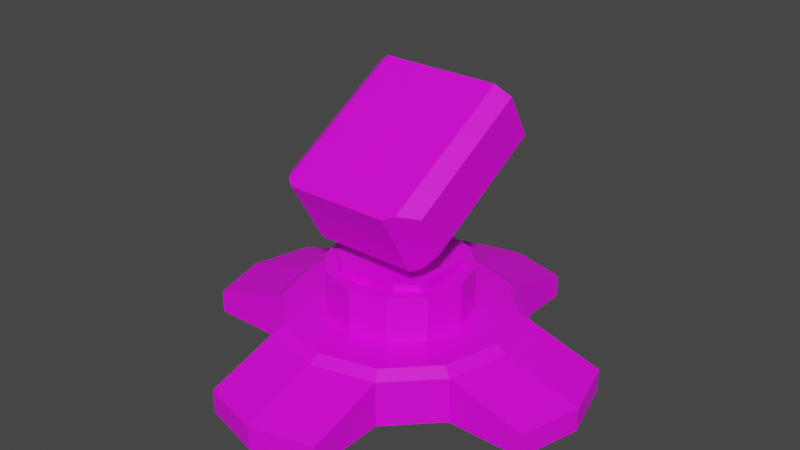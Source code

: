 # Source: SamSite.blend  (saved by Blender 2.91.10; exported with 4.5.12 LTS)
import bpy
from mathutils import Matrix  # noqa: F401  (used for matrix-valued properties, if any)

bpy.ops.wm.read_factory_settings(use_empty=True)
scene = bpy.context.scene
scene.name = 'Scene'

# ---- collections
col_collection = bpy.data.collections.new('Collection'); scene.collection.children.link(col_collection)

# ---- images (referenced by path relative to the original .blend; pixels are not part of the script)
import os
ASSET_DIR = os.environ.get("B2B_ASSET_DIR", "")  # directory of the original .blend (textures are referenced by path, not embedded)
HERE = os.path.dirname(os.path.abspath(__file__))  # packed textures are extracted next to this script under _unpacked/

def load_image(name, relpath, width, height, colorspace="sRGB"):
    """Load a texture the original file referenced (path relative to the .blend, or extracted next to this script)."""
    p = next((c for c in (os.path.join(HERE, relpath), os.path.join(ASSET_DIR, relpath)) if relpath and os.path.exists(c)), "")
    if p:
        img = bpy.data.images.load(p, check_existing=True)
        img.name = name
    else:  # same state as the original file: an image datablock whose file is absent (Cycles renders it pink)
        img = bpy.data.images.new(name, width, height)
        img.source = "FILE"
        img.filepath = "//" + (relpath or name)
    img.colorspace_settings.name = colorspace
    return img
img_green_team_png = load_image('green_team.png', 'green_team.png', 1024, 1024, 'sRGB')

# ---- materials (node trees are filled in below, after node groups)
mat_material_001 = bpy.data.materials.new('Material.001')
mat_material_001.use_transparent_shadow = False

# ---- material node trees
mat_material_001.use_nodes = True; mat_material_001.node_tree.nodes.clear()
_N = mat_material_001.node_tree.nodes; _L = mat_material_001.node_tree.links
n0 = _N.new('ShaderNodeBsdfPrincipled'); n0.name = 'Principled BSDF'; n0.location = (10, 300)
n0.distribution = 'GGX'
n0.subsurface_method = 'BURLEY'
n0.inputs[3].default_value = 1.45
n0.inputs[27].default_value = (0.0, 0.0, 0.0, 1.0)
n0.inputs[28].default_value = 1.0
n1 = _N.new('ShaderNodeOutputMaterial'); n1.name = 'Material Output'; n1.location = (300, 300)
n2 = _N.new('ShaderNodeTexImage'); n2.name = 'Image Texture'; n2.location = (-180, 280)
n2.image = img_green_team_png
_L.new(n0.outputs[0], n1.inputs[0])
_L.new(n2.outputs[0], n0.inputs[0])
n1.is_active_output = True

# ---- world
world_world = bpy.data.worlds.new('World'); scene.world = world_world
world_world.use_nodes = True; world_world.node_tree.nodes.clear()
_N = world_world.node_tree.nodes; _L = world_world.node_tree.links
n0 = _N.new('ShaderNodeOutputWorld'); n0.name = 'World Output'; n0.location = (300, 300)
n1 = _N.new('ShaderNodeBackground'); n1.name = 'Background'; n1.location = (10, 300)
n1.inputs[0].default_value = (0.05088, 0.05088, 0.05088, 1.0)
_L.new(n1.outputs[0], n0.inputs[0])
n0.is_active_output = True
world_world.color = (0.05088, 0.05088, 0.05088)
world_world.use_sun_shadow = False
world_world.sun_shadow_jitter_overblur = 0.0

# ---- meshes
me_cylinder = bpy.data.meshes.new('Cylinder')
me_cylinder.from_pydata([(-5.685e-13, 1.0, -0.03159), (6.259e-08, 0.5788, 0.3994), (0.5, 0.866, -0.03159), (0.2894, 0.5013, 0.3994), (0.866, 0.5, -0.03159), (0.5013, 0.2894, 0.3994), (1.0, -4.371e-08, -0.03159), (0.5788, -4.887e-08, 0.3994), (0.866, -0.5, -0.03159), (0.5013, -0.2894, 0.3994), (0.5, -0.866, -0.03159), (0.2894, -0.5013, 0.3994), (1.51e-07, -1.0, -0.03159), (1.045e-07, -0.5788, 0.3994), (-0.5, -0.866, -0.03159), (-0.2894, -0.5013, 0.3994), (-0.866, -0.5, -0.03159), (-0.5013, -0.2894, 0.3994), (-1.0, -4.649e-07, -0.03159), (-0.5788, -2.429e-07, 0.3994), (-0.866, 0.5, -0.03159), (-0.5013, 0.2894, 0.3994), (-0.5, 0.866, -0.03159), (-0.2894, 0.5013, 0.3994), (-5.923e-08, 1.617, -0.03159), (0.5, 1.483, -0.03159), (0.5, 1.483, 0.1592), (-5.923e-08, 1.617, 0.1592), (1.483, 0.5, 0.1592), (1.483, 0.5, -0.03159), (1.617, -5.116e-08, -0.03159), (1.617, -5.116e-08, 0.1592), (1.483, -0.5, -0.03159), (1.483, -0.5, 0.1592), (0.5, -1.483, 0.1592), (0.5, -1.483, -0.03159), (2.197e-07, -1.617, -0.03159), (2.197e-07, -1.617, 0.1592), (-0.5, -1.483, -0.03159), (-0.5, -1.483, 0.1592), (-1.483, -0.5, 0.1592), (-1.483, -0.5, -0.03159), (-1.617, -7.528e-07, -0.03159), (-1.617, -7.528e-07, 0.1592), (-1.483, 0.5, -0.03159), (-1.483, 0.5, 0.1592), (-0.5, 1.483, 0.1592), (-0.5, 1.483, -0.03159), (0.5, 0.866, 0.3405), (0.0, 1.0, 0.3405), (0.866, 0.5, 0.3405), (1.0, -4.371e-08, 0.3405), (0.866, -0.5, 0.3405), (0.5, -0.866, 0.3405), (1.51e-07, -1.0, 0.3405), (-0.5, -0.866, 0.3405), (-0.866, -0.5, 0.3405), (-1.0, -4.649e-07, 0.3405), (-0.866, 0.5, 0.3405), (-0.5, 0.866, 0.3405), (0.4567, 0.791, 0.3994), (1.098e-08, 0.9134, 0.3994), (0.791, 0.4567, 0.3994), (0.9134, -4.371e-08, 0.3994), (0.791, -0.4567, 0.3994), (0.4567, -0.791, 0.3994), (1.406e-07, -0.9134, 0.3994), (-0.4567, -0.791, 0.3994), (-0.791, -0.4567, 0.3994), (-0.9134, -4.235e-07, 0.3994), (-0.791, 0.4567, 0.3994), (-0.4567, 0.791, 0.3994), (0.2369, 0.4104, 0.7674), (6.855e-08, 0.4739, 0.7674), (0.4104, 0.2369, 0.7674), (0.4739, -3.754e-08, 0.7674), (0.4104, -0.2369, 0.7674), (0.2369, -0.4104, 0.7674), (9.424e-08, -0.4739, 0.7674), (-0.2369, -0.4104, 0.7674), (-0.4104, -0.2369, 0.7674), (-0.4739, -1.927e-07, 0.7674), (-0.4104, 0.2369, 0.7674), (-0.2369, 0.4104, 0.7674), (0.2894, 0.5013, 0.7674), (6.531e-08, 0.5788, 0.7674), (0.5013, 0.2894, 0.7674), (0.5788, -4.887e-08, 0.7674), (0.5013, -0.2894, 0.7674), (0.2894, -0.5013, 0.7674), (1.072e-07, -0.5788, 0.7674), (-0.2894, -0.5013, 0.7674), (-0.5013, -0.2894, 0.7674), (-0.5788, -2.429e-07, 0.7674), (-0.5013, 0.2894, 0.7674), (-0.2894, 0.5013, 0.7674), (0.2369, 0.4104, 0.7081), (6.987e-08, 0.4739, 0.7081), (0.4104, 0.2369, 0.7081), (0.4739, -3.754e-08, 0.7081), (0.4104, -0.2369, 0.7081), (0.2369, -0.4104, 0.7081), (9.555e-08, -0.4739, 0.7081), (-0.2369, -0.4104, 0.7081), (-0.4104, -0.2369, 0.7081), (-0.4739, -1.927e-07, 0.7081), (-0.4104, 0.2369, 0.7081), (-0.2369, 0.4104, 0.7081)], [], [(53, 54, 37, 34), (2, 48, 50, 4), (16, 56, 40, 41), (12, 10, 35, 36), (8, 52, 53, 10), (49, 48, 26, 27), (50, 51, 31, 28), (14, 55, 56, 16), (58, 20, 44, 45), (10, 53, 34, 35), (13, 11, 89, 90), (20, 58, 59, 22), (2, 0, 24, 25), (0, 2, 4, 6, 8, 10, 12, 14, 16, 18, 20, 22), (24, 27, 26, 25), (29, 28, 31, 30), (30, 31, 33, 32), (35, 34, 37, 36), (36, 37, 39, 38), (41, 40, 43, 42), (42, 43, 45, 44), (47, 46, 27, 24), (8, 6, 30, 32), (18, 16, 41, 42), (48, 2, 25, 26), (22, 59, 46, 47), (51, 52, 33, 31), (56, 57, 43, 40), (14, 12, 36, 38), (0, 22, 47, 24), (52, 8, 32, 33), (54, 55, 39, 37), (59, 49, 27, 46), (20, 18, 42, 44), (4, 50, 28, 29), (55, 14, 38, 39), (57, 58, 45, 43), (6, 4, 29, 30), (61, 60, 48, 49), (60, 62, 50, 48), (62, 63, 51, 50), (63, 64, 52, 51), (64, 65, 53, 52), (65, 66, 54, 53), (66, 67, 55, 54), (67, 68, 56, 55), (68, 69, 57, 56), (69, 70, 58, 57), (70, 71, 59, 58), (71, 61, 49, 59), (1, 3, 60, 61), (3, 5, 62, 60), (5, 7, 63, 62), (7, 9, 64, 63), (9, 11, 65, 64), (11, 13, 66, 65), (13, 15, 67, 66), (15, 17, 68, 67), (17, 19, 69, 68), (19, 21, 70, 69), (21, 23, 71, 70), (23, 1, 61, 71), (74, 72, 96, 98), (7, 5, 86, 87), (21, 19, 93, 94), (15, 13, 90, 91), (9, 7, 87, 88), (23, 21, 94, 95), (3, 1, 85, 84), (17, 15, 91, 92), (11, 9, 88, 89), (1, 23, 95, 85), (5, 3, 84, 86), (19, 17, 92, 93), (73, 72, 84, 85), (72, 74, 86, 84), (74, 75, 87, 86), (75, 76, 88, 87), (76, 77, 89, 88), (77, 78, 90, 89), (78, 79, 91, 90), (79, 80, 92, 91), (80, 81, 93, 92), (81, 82, 94, 93), (82, 83, 95, 94), (83, 73, 85, 95), (96, 97, 107, 106, 105, 104, 103, 102, 101, 100, 99, 98), (81, 80, 104, 105), (78, 77, 101, 102), (75, 74, 98, 99), (82, 81, 105, 106), (79, 78, 102, 103), (76, 75, 99, 100), (83, 82, 106, 107), (72, 73, 97, 96), (80, 79, 103, 104), (77, 76, 100, 101), (73, 83, 107, 97)])
_uv = me_cylinder.uv_layers.new(name='UVMap')
_uv.uv.foreach_set('vector', [0.1726, 0.4961, 0.1726, 0.4961, 0.1726, 0.4961, 0.1726, 0.4961, 0.2057, 0.6796, 0.2057, 0.6796, 0.2057, 0.6796, 0.2057, 0.6796, 0.2057, 0.6796, 0.2057, 0.6796, 0.2057, 0.6796, 0.2057, 0.6796, 0.8241, 0.6915, 0.8241, 0.6915, 0.8241, 0.6915, 0.8241, 0.6915, 0.2057, 0.6796, 0.2057, 0.6796, 0.2057, 0.6796, 0.2057, 0.6796, 0.1726, 0.4961, 0.1726, 0.4961, 0.1726, 0.4961, 0.1726, 0.4961, 0.1726, 0.4961, 0.1726, 0.4961, 0.1726, 0.4961, 0.1726, 0.4961, 0.2057, 0.6796, 0.2057, 0.6796, 0.2057, 0.6796, 0.2057, 0.6796, 0.2057, 0.6796, 0.2057, 0.6796, 0.2057, 0.6796, 0.2057, 0.6796, 0.2057, 0.6796, 0.2057, 0.6796, 0.2057, 0.6796, 0.2057, 0.6796, 0.8241, 0.6915, 0.8241, 0.6915, 0.8241, 0.6915, 0.8241, 0.6915, 0.2057, 0.6796, 0.2057, 0.6796, 0.2057, 0.6796, 0.2057, 0.6796, 0.8241, 0.6915, 0.8241, 0.6915, 0.8241, 0.6915, 0.8241, 0.6915, 0.8241, 0.6915, 0.8241, 0.6915, 0.8241, 0.6915, 0.8241, 0.6915, 0.8241, 0.6915, 0.8241, 0.6915, 0.8241, 0.6915, 0.8241, 0.6915, 0.8241, 0.6915, 0.8241, 0.6915, 0.8241, 0.6915, 0.8241, 0.6915, 0.2057, 0.6796, 0.2057, 0.6796, 0.2057, 0.6796, 0.2057, 0.6796, 0.2057, 0.6796, 0.2057, 0.6796, 0.2057, 0.6796, 0.2057, 0.6796, 0.2057, 0.6796, 0.2057, 0.6796, 0.2057, 0.6796, 0.2057, 0.6796, 0.2057, 0.6796, 0.2057, 0.6796, 0.2057, 0.6796, 0.2057, 0.6796, 0.2057, 0.6796, 0.2057, 0.6796, 0.2057, 0.6796, 0.2057, 0.6796, 0.2057, 0.6796, 0.2057, 0.6796, 0.2057, 0.6796, 0.2057, 0.6796, 0.2057, 0.6796, 0.2057, 0.6796, 0.2057, 0.6796, 0.2057, 0.6796, 0.2057, 0.6796, 0.2057, 0.6796, 0.2057, 0.6796, 0.2057, 0.6796, 0.8241, 0.6915, 0.8241, 0.6915, 0.8241, 0.6915, 0.8241, 0.6915, 0.8241, 0.6915, 0.8241, 0.6915, 0.8241, 0.6915, 0.8241, 0.6915, 0.2057, 0.6796, 0.2057, 0.6796, 0.2057, 0.6796, 0.2057, 0.6796, 0.2057, 0.6796, 0.2057, 0.6796, 0.2057, 0.6796, 0.2057, 0.6796, 0.1726, 0.4961, 0.1726, 0.4961, 0.1726, 0.4961, 0.1726, 0.4961, 0.1726, 0.4961, 0.1726, 0.4961, 0.1726, 0.4961, 0.1726, 0.4961, 0.8241, 0.6915, 0.8241, 0.6915, 0.8241, 0.6915, 0.8241, 0.6915, 0.8241, 0.6915, 0.8241, 0.6915, 0.8241, 0.6915, 0.8241, 0.6915, 0.2057, 0.6796, 0.2057, 0.6796, 0.2057, 0.6796, 0.2057, 0.6796, 0.1726, 0.4961, 0.1726, 0.4961, 0.1726, 0.4961, 0.1726, 0.4961, 0.1726, 0.4961, 0.1726, 0.4961, 0.1726, 0.4961, 0.1726, 0.4961, 0.8241, 0.6915, 0.8241, 0.6915, 0.8241, 0.6915, 0.8241, 0.6915, 0.2057, 0.6796, 0.2057, 0.6796, 0.2057, 0.6796, 0.2057, 0.6796, 0.2057, 0.6796, 0.2057, 0.6796, 0.2057, 0.6796, 0.2057, 0.6796, 0.1726, 0.4961, 0.1726, 0.4961, 0.1726, 0.4961, 0.1726, 0.4961, 0.8241, 0.6915, 0.8241, 0.6915, 0.8241, 0.6915, 0.8241, 0.6915, 0.8109, 0.5129, 0.8109, 0.5129, 0.8109, 0.5129, 0.8109, 0.5129, 0.8109, 0.5129, 0.8109, 0.5129, 0.8109, 0.5129, 0.8109, 0.5129, 0.8109, 0.5129, 0.8109, 0.5129, 0.8109, 0.5129, 0.8109, 0.5129, 0.8109, 0.5129, 0.8109, 0.5129, 0.8109, 0.5129, 0.8109, 0.5129, 0.8109, 0.5129, 0.8109, 0.5129, 0.8109, 0.5129, 0.8109, 0.5129, 0.8109, 0.5129, 0.8109, 0.5129, 0.8109, 0.5129, 0.8109, 0.5129, 0.8109, 0.5129, 0.8109, 0.5129, 0.8109, 0.5129, 0.8109, 0.5129, 0.8109, 0.5129, 0.8109, 0.5129, 0.8109, 0.5129, 0.8109, 0.5129, 0.8109, 0.5129, 0.8109, 0.5129, 0.8109, 0.5129, 0.8109, 0.5129, 0.8109, 0.5129, 0.8109, 0.5129, 0.8109, 0.5129, 0.8109, 0.5129, 0.8109, 0.5129, 0.8109, 0.5129, 0.8109, 0.5129, 0.8109, 0.5129, 0.8109, 0.5129, 0.8109, 0.5129, 0.8109, 0.5129, 0.8109, 0.5129, 0.8241, 0.6915, 0.8241, 0.6915, 0.8241, 0.6915, 0.8241, 0.6915, 0.8241, 0.6915, 0.8241, 0.6915, 0.8241, 0.6915, 0.8241, 0.6915, 0.8241, 0.6915, 0.8241, 0.6915, 0.8241, 0.6915, 0.8241, 0.6915, 0.8241, 0.6915, 0.8241, 0.6915, 0.8241, 0.6915, 0.8241, 0.6915, 0.8241, 0.6915, 0.8241, 0.6915, 0.8241, 0.6915, 0.8241, 0.6915, 0.8241, 0.6915, 0.8241, 0.6915, 0.8241, 0.6915, 0.8241, 0.6915, 0.8241, 0.6915, 0.8241, 0.6915, 0.8241, 0.6915, 0.8241, 0.6915, 0.8241, 0.6915, 0.8241, 0.6915, 0.8241, 0.6915, 0.8241, 0.6915, 0.8241, 0.6915, 0.8241, 0.6915, 0.8241, 0.6915, 0.8241, 0.6915, 0.8241, 0.6915, 0.8241, 0.6915, 0.8241, 0.6915, 0.8241, 0.6915, 0.8241, 0.6915, 0.8241, 0.6915, 0.8241, 0.6915, 0.8241, 0.6915, 0.8241, 0.6915, 0.8241, 0.6915, 0.8241, 0.6915, 0.8241, 0.6915, 0.8241, 0.6915, 0.8241, 0.6915, 0.8241, 0.6915, 0.8241, 0.6915, 0.8241, 0.6915, 0.8241, 0.6915, 0.8241, 0.6915, 0.8241, 0.6915, 0.8241, 0.6915, 0.8241, 0.6915, 0.8241, 0.6915, 0.8241, 0.6915, 0.8241, 0.6915, 0.8241, 0.6915, 0.8241, 0.6915, 0.8241, 0.6915, 0.8241, 0.6915, 0.8241, 0.6915, 0.8241, 0.6915, 0.8241, 0.6915, 0.8241, 0.6915, 0.8241, 0.6915, 0.8241, 0.6915, 0.8241, 0.6915, 0.8241, 0.6915, 0.8241, 0.6915, 0.8241, 0.6915, 0.8241, 0.6915, 0.8241, 0.6915, 0.8241, 0.6915, 0.8241, 0.6915, 0.8241, 0.6915, 0.8241, 0.6915, 0.8241, 0.6915, 0.8241, 0.6915, 0.8241, 0.6915, 0.8241, 0.6915, 0.8241, 0.6915, 0.8241, 0.6915, 0.8241, 0.6915, 0.8241, 0.6915, 0.8241, 0.6915, 0.8241, 0.6915, 0.8241, 0.6915, 0.8241, 0.6915, 0.8241, 0.6915, 0.8241, 0.6915, 0.8241, 0.6915, 0.7943, 0.511, 0.7943, 0.511, 0.7943, 0.511, 0.7943, 0.511, 0.7943, 0.511, 0.7943, 0.511, 0.7943, 0.511, 0.7943, 0.511, 0.7943, 0.511, 0.7943, 0.511, 0.7943, 0.511, 0.7943, 0.511, 0.7943, 0.511, 0.7943, 0.511, 0.7943, 0.511, 0.7943, 0.511, 0.7943, 0.511, 0.7943, 0.511, 0.7943, 0.511, 0.7943, 0.511, 0.7943, 0.511, 0.7943, 0.511, 0.7943, 0.511, 0.7943, 0.511, 0.7943, 0.511, 0.7943, 0.511, 0.7943, 0.511, 0.7943, 0.511, 0.7943, 0.511, 0.7943, 0.511, 0.7943, 0.511, 0.7943, 0.511, 0.7943, 0.511, 0.7943, 0.511, 0.7943, 0.511, 0.7943, 0.511, 0.7943, 0.511, 0.7943, 0.511, 0.7943, 0.511, 0.7943, 0.511, 0.7943, 0.511, 0.7943, 0.511, 0.7943, 0.511, 0.7943, 0.511, 0.7943, 0.511, 0.7943, 0.511, 0.7943, 0.511, 0.7943, 0.511, 0.8241, 0.6915, 0.8241, 0.6915, 0.8241, 0.6915, 0.8241, 0.6915, 0.8241, 0.6915, 0.8241, 0.6915, 0.8241, 0.6915, 0.8241, 0.6915, 0.8241, 0.6915, 0.8241, 0.6915, 0.8241, 0.6915, 0.8241, 0.6915, 0.8241, 0.6915, 0.8241, 0.6915, 0.8241, 0.6915, 0.8241, 0.6915, 0.8241, 0.6915, 0.8241, 0.6915, 0.8241, 0.6915, 0.8241, 0.6915, 0.8241, 0.6915, 0.8241, 0.6915, 0.8241, 0.6915, 0.8241, 0.6915, 0.8241, 0.6915, 0.8241, 0.6915, 0.8241, 0.6915, 0.8241, 0.6915, 0.8241, 0.6915, 0.8241, 0.6915, 0.8241, 0.6915, 0.8241, 0.6915, 0.8241, 0.6915, 0.8241, 0.6915, 0.8241, 0.6915, 0.8241, 0.6915, 0.8241, 0.6915, 0.8241, 0.6915, 0.8241, 0.6915, 0.8241, 0.6915, 0.8241, 0.6915, 0.8241, 0.6915, 0.8241, 0.6915, 0.8241, 0.6915, 0.8241, 0.6915, 0.8241, 0.6915, 0.8241, 0.6915, 0.8241, 0.6915, 0.8241, 0.6915, 0.8241, 0.6915, 0.8241, 0.6915, 0.8241, 0.6915, 0.8241, 0.6915, 0.8241, 0.6915, 0.8241, 0.6915, 0.8241, 0.6915])
me_cylinder.materials.append(mat_material_001)
me_cylinder.use_remesh_fix_poles = True
me_cylinder.use_remesh_preserve_attributes = False
me_cylinder.use_mirror_vertex_groups = False
me_cylinder.update()
me_cube_001 = bpy.data.meshes.new('Cube.001')
me_cube_001.from_pydata([(0.1639, -0.38, 0.1338), (0.1639, 0.38, 0.0227), (0.1639, -0.38, 0.0227), (0.1639, 0.38, 0.1338), (0.0, 0.38, 0.0227), (0.0, 0.38, 0.1338), (0.0, -0.38, 0.0227), (0.0, -0.38, 0.1338), (0.1639, 0.1267, 0.0227), (0.1639, -0.1267, 0.0227), (0.4134, -0.1267, 0.0227), (0.4134, 0.1267, 0.0227), (0.4134, 0.1267, 0.1338), (0.4134, -0.1267, 0.1338), (0.0, 0.186, 0.1338), (0.0, -0.186, 0.1338), (0.0, 0.1267, 0.0227), (0.0, -0.1267, 0.0227), (0.0, 0.186, 0.7003), (0.0, -0.186, 0.7003), (0.03262, 0.186, 0.1338), (0.1639, 0.02664, 0.1338), (0.2953, 0.1267, 0.1338), (0.1639, 0.2267, 0.1338), (0.1639, -0.02664, 0.1338), (0.03262, -0.186, 0.1338), (0.1639, -0.2267, 0.1338), (0.2953, -0.1267, 0.1338), (0.1639, 0.02664, 0.7003), (0.03262, 0.186, 0.7003), (0.03262, -0.186, 0.7003), (0.1639, -0.02664, 0.7003), (0.4134, -0.2596, 0.0227), (0.2554, -0.38, 0.0227), (0.2554, -0.38, 0.1338), (0.4134, -0.2596, 0.1338), (0.2554, 0.38, 0.0227), (0.4134, 0.2596, 0.0227), (0.4134, 0.2596, 0.1338), (0.2554, 0.38, 0.1338), (0.0, -0.186, 0.3941), (0.0, 0.186, 0.3941), (0.03262, 0.186, 0.3941), (0.1639, 0.02664, 0.3941), (0.1639, -0.02664, 0.3941), (0.03262, -0.186, 0.3941), (0.2249, 0.186, 0.3941), (0.2249, 0.186, 0.7003), (0.3562, 0.02664, 0.7003), (0.3562, -0.02664, 0.3941), (0.3562, -0.02664, 0.7003), (0.2249, -0.186, 0.7003), (0.3562, 0.02664, 0.3941), (0.2249, -0.186, 0.3941)], [], [(38, 39, 3, 23, 22, 12), (13, 27, 26, 0, 34, 35), (4, 5, 3, 1), (10, 13, 35, 32), (17, 9, 2, 6), (40, 45, 30, 19), (26, 25, 15, 7, 0), (2, 0, 7, 6), (9, 10, 32, 33, 2), (42, 41, 18, 29), (42, 29, 47, 46), (12, 22, 21, 24, 27, 13), (28, 29, 18, 19, 30, 31), (4, 1, 8, 16), (16, 8, 9, 17), (1, 3, 39, 36), (8, 11, 10, 9), (1, 36, 37, 11, 8), (11, 12, 13, 10), (37, 38, 12, 11), (20, 21, 22, 23), (24, 25, 26, 27), (31, 30, 51, 50), (30, 45, 53, 51), (3, 5, 14, 20, 23), (38, 37, 36, 39), (34, 33, 32, 35), (33, 34, 0, 2), (24, 44, 45, 25), (20, 42, 43, 21), (24, 21, 43, 44), (20, 14, 41, 42), (15, 25, 45, 40), (49, 52, 48, 50), (46, 47, 48, 52), (49, 50, 51, 53), (28, 31, 50, 48), (44, 43, 52, 49), (45, 44, 49, 53), (29, 28, 48, 47), (43, 42, 46, 52)])
_uv = me_cube_001.uv_layers.new(name='UVMap')
_uv.uv.foreach_set('vector', [0.8885, 0.9116, 0.8885, 0.9116, 0.8885, 0.9116, 0.8885, 0.9116, 0.8885, 0.9116, 0.8885, 0.9116, 0.8885, 0.9116, 0.8885, 0.9116, 0.8885, 0.9116, 0.8885, 0.9116, 0.8885, 0.9116, 0.8885, 0.9116, 0.8885, 0.9116, 0.8885, 0.9116, 0.8885, 0.9116, 0.8885, 0.9116, 0.8885, 0.9116, 0.8885, 0.9116, 0.8885, 0.9116, 0.8885, 0.9116, 0.8885, 0.9116, 0.8885, 0.9116, 0.8885, 0.9116, 0.8885, 0.9116, 0.8885, 0.9116, 0.8885, 0.9116, 0.8885, 0.9116, 0.8885, 0.9116, 0.8885, 0.9116, 0.8885, 0.9116, 0.8885, 0.9116, 0.8885, 0.9116, 0.8885, 0.9116, 0.8885, 0.9116, 0.8885, 0.9116, 0.8885, 0.9116, 0.8885, 0.9116, 0.8885, 0.9116, 0.8885, 0.9116, 0.8885, 0.9116, 0.8885, 0.9116, 0.8885, 0.9116, 0.8885, 0.9116, 0.8885, 0.9116, 0.8885, 0.9116, 0.8885, 0.9116, 0.8885, 0.9116, 0.8885, 0.9116, 0.8885, 0.9116, 0.8885, 0.9116, 0.8885, 0.9116, 0.8885, 0.9116, 0.8885, 0.9116, 0.8885, 0.9116, 0.8885, 0.9116, 0.8885, 0.9116, 0.8885, 0.9116, 0.8885, 0.9116, 0.8885, 0.9116, 0.8885, 0.9116, 0.8885, 0.9116, 0.8885, 0.9116, 0.8885, 0.9116, 0.8885, 0.9116, 0.8885, 0.9116, 0.8885, 0.9116, 0.8885, 0.9116, 0.8885, 0.9116, 0.8885, 0.9116, 0.8885, 0.9116, 0.8885, 0.9116, 0.8885, 0.9116, 0.8885, 0.9116, 0.8885, 0.9116, 0.8885, 0.9116, 0.8885, 0.9116, 0.8885, 0.9116, 0.8885, 0.9116, 0.8885, 0.9116, 0.8885, 0.9116, 0.8885, 0.9116, 0.8885, 0.9116, 0.8885, 0.9116, 0.8885, 0.9116, 0.8885, 0.9116, 0.8885, 0.9116, 0.8885, 0.9116, 0.8885, 0.9116, 0.8885, 0.9116, 0.8885, 0.9116, 0.8885, 0.9116, 0.8885, 0.9116, 0.8885, 0.9116, 0.8885, 0.9116, 0.8885, 0.9116, 0.8885, 0.9116, 0.8885, 0.9116, 0.8885, 0.9116, 0.8885, 0.9116, 0.8885, 0.9116, 0.8885, 0.9116, 0.8885, 0.9116, 0.8885, 0.9116, 0.8885, 0.9116, 0.8885, 0.9116, 0.8885, 0.9116, 0.8885, 0.9116, 0.8885, 0.9116, 0.8885, 0.9116, 0.8885, 0.9116, 0.8885, 0.9116, 0.8885, 0.9116, 0.8885, 0.9116, 0.8885, 0.9116, 0.8885, 0.9116, 0.8885, 0.9116, 0.8885, 0.9116, 0.8885, 0.9116, 0.8885, 0.9116, 0.8885, 0.9116, 0.8885, 0.9116, 0.8885, 0.9116, 0.8885, 0.9116, 0.8885, 0.9116, 0.8885, 0.9116, 0.8885, 0.9116, 0.8885, 0.9116, 0.8885, 0.9116, 0.8885, 0.9116, 0.8885, 0.9116, 0.8885, 0.9116, 0.8885, 0.9116, 0.8885, 0.9116, 0.8885, 0.9116, 0.8885, 0.9116, 0.8885, 0.9116, 0.8885, 0.9116, 0.8885, 0.9116, 0.8885, 0.9116, 0.8885, 0.9116, 0.8885, 0.9116, 0.8885, 0.9116, 0.8885, 0.9116, 0.8885, 0.9116, 0.8885, 0.9116, 0.8885, 0.9116, 0.8885, 0.9116, 0.8885, 0.9116, 0.8885, 0.9116, 0.8885, 0.9116, 0.8885, 0.9116, 0.8885, 0.9116, 0.8885, 0.9116, 0.8885, 0.9116, 0.8885, 0.9116, 0.8885, 0.9116, 0.8885, 0.9116, 0.8885, 0.9116, 0.8885, 0.9116, 0.8885, 0.9116, 0.8885, 0.9116, 0.8885, 0.9116, 0.8885, 0.9116, 0.8885, 0.9116, 0.8885, 0.9116, 0.8885, 0.9116, 0.8885, 0.9116, 0.8885, 0.9116, 0.8885, 0.9116, 0.8885, 0.9116, 0.8885, 0.9116, 0.8885, 0.9116, 0.8885, 0.9116, 0.8885, 0.9116, 0.8885, 0.9116, 0.8885, 0.9116])
me_cube_001.materials.append(mat_material_001)
me_cube_001.use_remesh_fix_poles = True
me_cube_001.use_remesh_preserve_attributes = False
me_cube_001.use_mirror_vertex_groups = False
me_cube_001.update()
me_cube_002 = bpy.data.meshes.new('Cube.002')
me_cube_002.from_pydata([(0.0, 0.8035, -0.01313), (0.0, 0.8035, 0.4306), (0.5165, 0.8035, -0.01313), (0.5165, 0.8035, 0.4306), (0.0, -0.5057, -0.08895), (0.0, -0.5057, 0.5064), (0.4155, -0.5057, -0.08895), (0.4155, -0.5057, 0.5064), (0.0, 0.607, 0.4306), (0.0, 0.607, -0.01313), (0.5165, 0.607, -0.01313), (0.5165, 0.607, 0.4306), (0.0, -0.4443, -0.08895), (0.0, -0.4443, 0.5064), (0.4901, -0.4443, -0.08895), (0.6068, -0.3482, 0.008973), (0.6068, -0.3482, 0.4085), (0.4901, -0.4443, 0.5064), (0.0, 0.8035, 0.5064), (0.0, 0.8035, 0.4372), (0.0, 0.8035, -0.08895), (0.0, 0.8035, -0.01971), (0.6068, 0.8035, 0.008973), (0.4901, 0.8035, -0.08895), (0.5243, 0.8035, -0.01971), (0.4901, 0.8035, 0.5064), (0.6068, 0.8035, 0.4085), (0.5243, 0.8035, 0.4372), (0.0, 0.607, 0.2087), (0.2582, 0.607, -0.01313), (0.2582, 0.607, 0.4306), (0.5165, 0.607, 0.2087), (0.2582, 0.607, 0.2087), (0.3028, 0.607, 0.2732), (0.3227, 0.607, 0.2533), (0.2886, 0.607, 0.2392), (0.3227, 0.607, 0.3861), (0.3028, 0.607, 0.3661), (0.2886, 0.607, 0.4002), (0.4719, 0.607, 0.3661), (0.452, 0.607, 0.3861), (0.486, 0.607, 0.4002), (0.452, 0.607, 0.2533), (0.4719, 0.607, 0.2732), (0.486, 0.607, 0.2392), (0.3028, 0.607, 0.05135), (0.3227, 0.607, 0.0314), (0.2886, 0.607, 0.0173), (0.3227, 0.607, 0.1642), (0.3028, 0.607, 0.1443), (0.2886, 0.607, 0.1783), (0.4719, 0.607, 0.1443), (0.452, 0.607, 0.1642), (0.486, 0.607, 0.1783), (0.452, 0.607, 0.0314), (0.4719, 0.607, 0.05135), (0.486, 0.607, 0.0173), (0.04453, 0.607, 0.05135), (0.06447, 0.607, 0.0314), (0.03042, 0.607, 0.0173), (0.06447, 0.607, 0.1642), (0.04453, 0.607, 0.1443), (0.03042, 0.607, 0.1783), (0.2137, 0.607, 0.1443), (0.1938, 0.607, 0.1642), (0.2278, 0.607, 0.1783), (0.1938, 0.607, 0.0314), (0.2137, 0.607, 0.05135), (0.2278, 0.607, 0.0173), (0.04453, 0.607, 0.2732), (0.06447, 0.607, 0.2533), (0.03042, 0.607, 0.2392), (0.06447, 0.607, 0.3861), (0.04453, 0.607, 0.3661), (0.03042, 0.607, 0.4002), (0.2137, 0.607, 0.3661), (0.1938, 0.607, 0.3861), (0.2278, 0.607, 0.4002), (0.1938, 0.607, 0.2533), (0.2137, 0.607, 0.2732), (0.2278, 0.607, 0.2392), (0.04453, 0.4365, 0.1443), (0.06447, 0.4365, 0.1642), (0.06447, 0.4365, 0.0314), (0.04453, 0.4365, 0.05135), (0.04453, 0.4365, 0.3661), (0.06447, 0.4365, 0.3861), (0.06447, 0.4365, 0.2533), (0.04453, 0.4365, 0.2732), (0.3028, 0.4365, 0.3661), (0.3227, 0.4365, 0.3861), (0.3227, 0.4365, 0.2533), (0.3028, 0.4365, 0.2732), (0.4719, 0.4365, 0.2732), (0.452, 0.4365, 0.2533), (0.452, 0.4365, 0.3861), (0.4719, 0.4365, 0.3661), (0.3028, 0.4365, 0.1443), (0.3227, 0.4365, 0.1642), (0.3227, 0.4365, 0.0314), (0.3028, 0.4365, 0.05135), (0.4719, 0.4365, 0.05135), (0.452, 0.4365, 0.0314), (0.452, 0.4365, 0.1642), (0.4719, 0.4365, 0.1443), (0.2137, 0.4365, 0.05135), (0.1938, 0.4365, 0.0314), (0.1938, 0.4365, 0.1642), (0.2137, 0.4365, 0.1443), (0.2137, 0.4365, 0.2732), (0.1938, 0.4365, 0.2533), (0.1938, 0.4365, 0.3861), (0.2137, 0.4365, 0.3661)], [], [(6, 7, 5, 4), (1, 3, 11, 30, 8), (7, 6, 14, 15, 16, 17), (25, 18, 13, 5, 7, 17), (22, 26, 16, 15), (3, 1, 19, 18, 25, 27), (2, 3, 27, 26, 22, 24), (0, 2, 24, 23, 20, 21), (45, 49, 97, 100), (3, 2, 10, 31, 11), (2, 0, 9, 29, 10), (22, 23, 24), (25, 26, 27), (22, 15, 14, 23), (16, 26, 25, 17), (20, 23, 14, 6, 4, 12), (60, 64, 107, 82), (36, 40, 95, 90), (10, 29, 47, 46, 54, 56), (42, 34, 91, 94), (39, 43, 93, 96), (29, 32, 50, 49, 45, 47), (32, 30, 38, 37, 33, 35), (54, 46, 99, 102), (51, 55, 101, 104), (57, 61, 81, 84), (48, 52, 103, 98), (66, 58, 83, 106), (63, 67, 105, 108), (69, 73, 85, 88), (9, 28, 62, 61, 57, 59), (78, 70, 87, 110), (75, 79, 109, 112), (83, 84, 81, 82, 107, 108, 105, 106), (28, 8, 74, 73, 69, 71), (99, 100, 97, 98, 103, 104, 101, 102), (87, 88, 85, 86, 111, 112, 109, 110), (91, 92, 89, 90, 95, 96, 93, 94), (72, 76, 111, 86), (30, 11, 41, 40, 36, 38), (28, 32, 65, 64, 60, 62), (32, 31, 53, 52, 48, 50), (8, 30, 77, 76, 72, 74), (11, 31, 44, 43, 39, 41), (32, 29, 68, 67, 63, 65), (31, 10, 56, 55, 51, 53), (30, 32, 80, 79, 75, 77), (32, 28, 71, 70, 78, 80), (31, 32, 35, 34, 42, 44), (29, 9, 59, 58, 66, 68), (33, 34, 35), (36, 37, 38), (39, 40, 41), (42, 43, 44), (45, 46, 47), (48, 49, 50), (51, 52, 53), (54, 55, 56), (57, 58, 59), (60, 61, 62), (63, 64, 65), (66, 67, 68), (69, 70, 71), (72, 73, 74), (75, 76, 77), (78, 79, 80), (48, 98, 97, 49), (99, 46, 45, 100), (33, 92, 91, 34), (93, 43, 42, 94), (57, 84, 83, 58), (105, 67, 66, 106), (101, 55, 54, 102), (69, 88, 87, 70), (109, 79, 78, 110), (39, 96, 95, 40), (89, 37, 36, 90), (63, 108, 107, 64), (81, 61, 60, 82), (51, 104, 103, 52), (75, 112, 111, 76), (85, 73, 72, 86), (33, 37, 89, 92)])
_uv = me_cube_002.uv_layers.new(name='UVMap')
_uv.uv.foreach_set('vector', [0.1719, 0.679, 0.1719, 0.679, 0.1719, 0.679, 0.1719, 0.679, 0.1719, 0.679, 0.1719, 0.679, 0.1719, 0.679, 0.1719, 0.679, 0.1719, 0.679, 0.1719, 0.679, 0.1719, 0.679, 0.1719, 0.679, 0.1719, 0.679, 0.1719, 0.679, 0.1719, 0.679, 0.1719, 0.679, 0.1719, 0.679, 0.1719, 0.679, 0.1719, 0.679, 0.1719, 0.679, 0.1719, 0.679, 0.1719, 0.679, 0.1719, 0.679, 0.1719, 0.679, 0.1719, 0.679, 0.1719, 0.679, 0.1719, 0.679, 0.1719, 0.679, 0.1719, 0.679, 0.1719, 0.679, 0.1719, 0.679, 0.1719, 0.679, 0.1719, 0.679, 0.1719, 0.679, 0.1719, 0.679, 0.1719, 0.679, 0.1719, 0.679, 0.1719, 0.679, 0.1719, 0.679, 0.1719, 0.679, 0.1719, 0.679, 0.1719, 0.679, 0.1719, 0.679, 0.8491, 0.8743, 0.8491, 0.8743, 0.8491, 0.8743, 0.8491, 0.8743, 0.1719, 0.679, 0.1719, 0.679, 0.1719, 0.679, 0.1719, 0.679, 0.1719, 0.679, 0.1719, 0.679, 0.1719, 0.679, 0.1719, 0.679, 0.1719, 0.679, 0.1719, 0.679, 0.1719, 0.679, 0.1719, 0.679, 0.1719, 0.679, 0.1719, 0.679, 0.1719, 0.679, 0.1719, 0.679, 0.1693, 0.4947, 0.1693, 0.4947, 0.1693, 0.4947, 0.1693, 0.4947, 0.1693, 0.4947, 0.1693, 0.4947, 0.1693, 0.4947, 0.1693, 0.4947, 0.1719, 0.679, 0.1719, 0.679, 0.1719, 0.679, 0.1719, 0.679, 0.1719, 0.679, 0.1719, 0.679, 0.8491, 0.8743, 0.8491, 0.8743, 0.8491, 0.8743, 0.8491, 0.8743, 0.8491, 0.8743, 0.8491, 0.8743, 0.8491, 0.8743, 0.8491, 0.8743, 0.1903, 0.5042, 0.1903, 0.5042, 0.1903, 0.5042, 0.1903, 0.5042, 0.1903, 0.5042, 0.1903, 0.5042, 0.8491, 0.8743, 0.8491, 0.8743, 0.8491, 0.8743, 0.8491, 0.8743, 0.8491, 0.8743, 0.8491, 0.8743, 0.8491, 0.8743, 0.8491, 0.8743, 0.1903, 0.5042, 0.1903, 0.5042, 0.1903, 0.5042, 0.1903, 0.5042, 0.1903, 0.5042, 0.1903, 0.5042, 0.1903, 0.5042, 0.1903, 0.5042, 0.1903, 0.5042, 0.1903, 0.5042, 0.1903, 0.5042, 0.1903, 0.5042, 0.8491, 0.8743, 0.8491, 0.8743, 0.8491, 0.8743, 0.8491, 0.8743, 0.8491, 0.8743, 0.8491, 0.8743, 0.8491, 0.8743, 0.8491, 0.8743, 0.8491, 0.8743, 0.8491, 0.8743, 0.8491, 0.8743, 0.8491, 0.8743, 0.8491, 0.8743, 0.8491, 0.8743, 0.8491, 0.8743, 0.8491, 0.8743, 0.8491, 0.8743, 0.8491, 0.8743, 0.8491, 0.8743, 0.8491, 0.8743, 0.8491, 0.8743, 0.8491, 0.8743, 0.8491, 0.8743, 0.8491, 0.8743, 0.8491, 0.8743, 0.8491, 0.8743, 0.8491, 0.8743, 0.8491, 0.8743, 0.1903, 0.5042, 0.1903, 0.5042, 0.1903, 0.5042, 0.1903, 0.5042, 0.1903, 0.5042, 0.1903, 0.5042, 0.8491, 0.8743, 0.8491, 0.8743, 0.8491, 0.8743, 0.8491, 0.8743, 0.8491, 0.8743, 0.8491, 0.8743, 0.8491, 0.8743, 0.8491, 0.8743, 0.8491, 0.8743, 0.8491, 0.8743, 0.8491, 0.8743, 0.8491, 0.8743, 0.8491, 0.8743, 0.8491, 0.8743, 0.8491, 0.8743, 0.8491, 0.8743, 0.1903, 0.5042, 0.1903, 0.5042, 0.1903, 0.5042, 0.1903, 0.5042, 0.1903, 0.5042, 0.1903, 0.5042, 0.8491, 0.8743, 0.8491, 0.8743, 0.8491, 0.8743, 0.8491, 0.8743, 0.8491, 0.8743, 0.8491, 0.8743, 0.8491, 0.8743, 0.8491, 0.8743, 0.8491, 0.8743, 0.8491, 0.8743, 0.8491, 0.8743, 0.8491, 0.8743, 0.8491, 0.8743, 0.8491, 0.8743, 0.8491, 0.8743, 0.8491, 0.8743, 0.8491, 0.8743, 0.8491, 0.8743, 0.8491, 0.8743, 0.8491, 0.8743, 0.8491, 0.8743, 0.8491, 0.8743, 0.8491, 0.8743, 0.8491, 0.8743, 0.8491, 0.8743, 0.8491, 0.8743, 0.8491, 0.8743, 0.8491, 0.8743, 0.1903, 0.5042, 0.1903, 0.5042, 0.1903, 0.5042, 0.1903, 0.5042, 0.1903, 0.5042, 0.1903, 0.5042, 0.1903, 0.5042, 0.1903, 0.5042, 0.1903, 0.5042, 0.1903, 0.5042, 0.1903, 0.5042, 0.1903, 0.5042, 0.1903, 0.5042, 0.1903, 0.5042, 0.1903, 0.5042, 0.1903, 0.5042, 0.1903, 0.5042, 0.1903, 0.5042, 0.1903, 0.5042, 0.1903, 0.5042, 0.1903, 0.5042, 0.1903, 0.5042, 0.1903, 0.5042, 0.1903, 0.5042, 0.1903, 0.5042, 0.1903, 0.5042, 0.1903, 0.5042, 0.1903, 0.5042, 0.1903, 0.5042, 0.1903, 0.5042, 0.1903, 0.5042, 0.1903, 0.5042, 0.1903, 0.5042, 0.1903, 0.5042, 0.1903, 0.5042, 0.1903, 0.5042, 0.1903, 0.5042, 0.1903, 0.5042, 0.1903, 0.5042, 0.1903, 0.5042, 0.1903, 0.5042, 0.1903, 0.5042, 0.1903, 0.5042, 0.1903, 0.5042, 0.1903, 0.5042, 0.1903, 0.5042, 0.1903, 0.5042, 0.1903, 0.5042, 0.1903, 0.5042, 0.1903, 0.5042, 0.1903, 0.5042, 0.1903, 0.5042, 0.1903, 0.5042, 0.1903, 0.5042, 0.1903, 0.5042, 0.1903, 0.5042, 0.1903, 0.5042, 0.1903, 0.5042, 0.1903, 0.5042, 0.1903, 0.5042, 0.1903, 0.5042, 0.1903, 0.5042, 0.1903, 0.5042, 0.1903, 0.5042, 0.1903, 0.5042, 0.1903, 0.5042, 0.1903, 0.5042, 0.1903, 0.5042, 0.1903, 0.5042, 0.1903, 0.5042, 0.1903, 0.5042, 0.1903, 0.5042, 0.1903, 0.5042, 0.1903, 0.5042, 0.1903, 0.5042, 0.1903, 0.5042, 0.1903, 0.5042, 0.1903, 0.5042, 0.1903, 0.5042, 0.1903, 0.5042, 0.1903, 0.5042, 0.1903, 0.5042, 0.1903, 0.5042, 0.1903, 0.5042, 0.1903, 0.5042, 0.1903, 0.5042, 0.1903, 0.5042, 0.1903, 0.5042, 0.1903, 0.5042, 0.1903, 0.5042, 0.1903, 0.5042, 0.1903, 0.5042, 0.1903, 0.5042, 0.1903, 0.5042, 0.1903, 0.5042, 0.1903, 0.5042, 0.1903, 0.5042, 0.1903, 0.5042, 0.1903, 0.5042, 0.1903, 0.5042, 0.1903, 0.5042, 0.1903, 0.5042, 0.1903, 0.5042, 0.1903, 0.5042, 0.1903, 0.5042, 0.1903, 0.5042, 0.1903, 0.5042, 0.1903, 0.5042, 0.1903, 0.5042, 0.1903, 0.5042, 0.1903, 0.5042, 0.1903, 0.5042, 0.1903, 0.5042, 0.1903, 0.5042, 0.8491, 0.8743, 0.8491, 0.8743, 0.8491, 0.8743, 0.8491, 0.8743, 0.8491, 0.8743, 0.8491, 0.8743, 0.8491, 0.8743, 0.8491, 0.8743, 0.8491, 0.8743, 0.8491, 0.8743, 0.8491, 0.8743, 0.8491, 0.8743, 0.8491, 0.8743, 0.8491, 0.8743, 0.8491, 0.8743, 0.8491, 0.8743, 0.8491, 0.8743, 0.8491, 0.8743, 0.8491, 0.8743, 0.8491, 0.8743, 0.8491, 0.8743, 0.8491, 0.8743, 0.8491, 0.8743, 0.8491, 0.8743, 0.8491, 0.8743, 0.8491, 0.8743, 0.8491, 0.8743, 0.8491, 0.8743, 0.8491, 0.8743, 0.8491, 0.8743, 0.8491, 0.8743, 0.8491, 0.8743, 0.8491, 0.8743, 0.8491, 0.8743, 0.8491, 0.8743, 0.8491, 0.8743, 0.8491, 0.8743, 0.8491, 0.8743, 0.8491, 0.8743, 0.8491, 0.8743, 0.8491, 0.8743, 0.8491, 0.8743, 0.8491, 0.8743, 0.8491, 0.8743, 0.8491, 0.8743, 0.8491, 0.8743, 0.8491, 0.8743, 0.8491, 0.8743, 0.8491, 0.8743, 0.8491, 0.8743, 0.8491, 0.8743, 0.8491, 0.8743, 0.8491, 0.8743, 0.8491, 0.8743, 0.8491, 0.8743, 0.8491, 0.8743, 0.8491, 0.8743, 0.8491, 0.8743, 0.8491, 0.8743, 0.8491, 0.8743, 0.8491, 0.8743, 0.8491, 0.8743, 0.8491, 0.8743, 0.8491, 0.8743, 0.8491, 0.8743, 0.8491, 0.8743, 0.8491, 0.8743, 0.8491, 0.8743])
me_cube_002.materials.append(mat_material_001)
me_cube_002.use_remesh_fix_poles = True
me_cube_002.use_remesh_preserve_attributes = False
me_cube_002.use_mirror_vertex_groups = False
me_cube_002.update()

# ---- objects
ob_cylinder = bpy.data.objects.new('Cylinder', me_cylinder)
ob_cube = bpy.data.objects.new('Cube', me_cube_001)
ob_cube_001 = bpy.data.objects.new('Cube.001', me_cube_002)

# ---- transforms, parenting, visibility, modifiers, constraints
ob_cylinder.location = (0.0, 0.0, 0.0)
ob_cylinder.lineart.crease_threshold = 0.0
ob_cube.location = (0.0, 0.0, 0.6838)
ob_cube.lineart.crease_threshold = 0.0
_m = ob_cube.modifiers.new('Mirror', 'MIRROR')
_m.use_clip = True
ob_cube_001.location = (0.0, 0.0, 1.316)
ob_cube_001.rotation_euler = (0.5236, -0.0, 0.0)
ob_cube_001.lineart.crease_threshold = 0.0
_m = ob_cube_001.modifiers.new('Mirror', 'MIRROR')
_m.use_clip = True

# ---- collection membership
col_collection.objects.link(ob_cylinder)
col_collection.objects.link(ob_cube)
col_collection.objects.link(ob_cube_001)

# ---- scene / render settings (as saved in the file)
scene.frame_start = 1; scene.frame_end = 250; scene.frame_set(1)
scene.render.engine = 'BLENDER_EEVEE_NEXT'
scene.cycles.use_denoising = False
scene.cycles.samples = 128
scene.cycles.sampling_pattern = 'TABULATED_SOBOL'
scene.cycles.use_adaptive_sampling = False
scene.cycles.use_light_tree = False
scene.view_settings.view_transform = 'Filmic'
bpy.context.view_layer.update()

# ---- added for rendering (the .blend has no active camera and no usable light): camera, sun
cam_auto = bpy.data.cameras.new('AutoCamera')
cam_auto.lens = 50.0
cam_auto.sensor_width = 36.0
cam_auto.clip_end = 1000.0
ob_auto_camera = bpy.data.objects.new('AutoCamera', cam_auto)
scene.collection.objects.link(ob_auto_camera)
ob_auto_camera.location = (4.69188, -5.63026, 4.81579)
ob_auto_camera.rotation_euler = (1.09748, -7.21219e-08, 0.694738)
scene.camera = ob_auto_camera
light_auto_sun = bpy.data.lights.new('AutoSun', 'SUN')
light_auto_sun.energy = 3.0
light_auto_sun.angle = 0.0523599
ob_auto_sun = bpy.data.objects.new('AutoSun', light_auto_sun)
scene.collection.objects.link(ob_auto_sun)
ob_auto_sun.rotation_euler = (0.872665, 0.174533, 0.523599)
bpy.context.view_layer.update()
